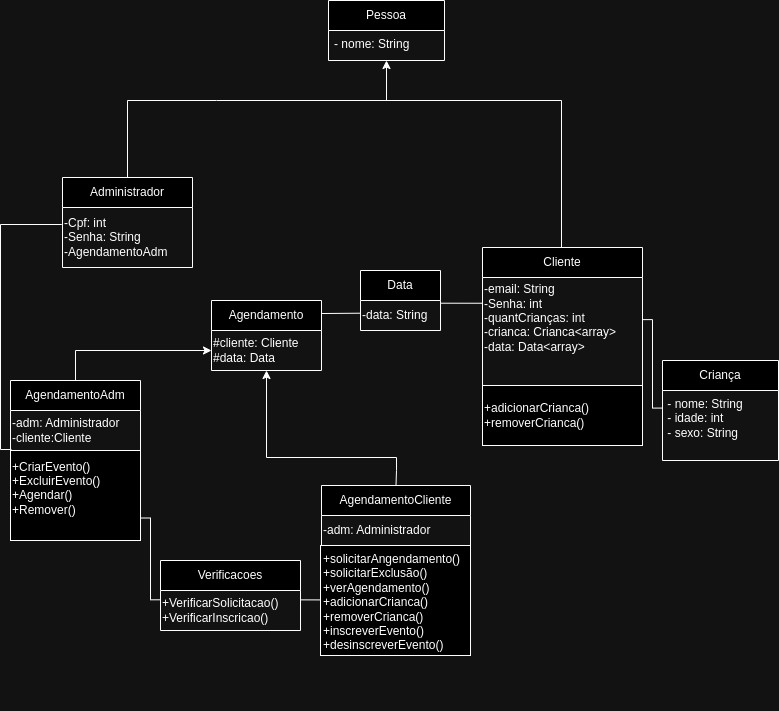

The diagram above was exported from draw.io. Its source (the exported page's mxGraphModel, read from the mxfile embedded in the PNG):
<mxGraphModel dx="717" dy="362" grid="0" gridSize="10" guides="1" tooltips="1" connect="1" arrows="1" fold="1" page="0" pageScale="1" pageWidth="827" pageHeight="1169" math="0" shadow="0">
  <root>
    <mxCell id="0" />
    <mxCell id="1" parent="0" />
    <mxCell id="n-7SLDv03mXttokAGfvp-1" value="Agendamento" style="swimlane;fontStyle=0;childLayout=stackLayout;horizontal=1;startSize=30;horizontalStack=0;resizeParent=1;resizeParentMax=0;resizeLast=0;collapsible=1;marginBottom=0;whiteSpace=wrap;html=1;" parent="1" vertex="1">
      <mxGeometry x="221" y="340" width="110" height="70" as="geometry" />
    </mxCell>
    <mxCell id="hGtX7EgZUrfxzkgesE6d-2" value="#cliente: Cliente&lt;div&gt;#data: Data&lt;/div&gt;" style="text;html=1;align=left;verticalAlign=middle;resizable=0;points=[];autosize=1;strokeColor=none;fillColor=none;" parent="n-7SLDv03mXttokAGfvp-1" vertex="1">
      <mxGeometry y="30" width="110" height="40" as="geometry" />
    </mxCell>
    <mxCell id="n-7SLDv03mXttokAGfvp-2" value="Cliente" style="swimlane;fontStyle=0;childLayout=stackLayout;horizontal=1;startSize=30;horizontalStack=0;resizeParent=1;resizeParentMax=0;resizeLast=0;collapsible=1;marginBottom=0;whiteSpace=wrap;html=1;" parent="1" vertex="1">
      <mxGeometry x="492" y="287" width="160" height="140" as="geometry" />
    </mxCell>
    <mxCell id="x5vfkreYpcujzBog4_8M-9" value="-email: String&lt;div&gt;-Senha: int&lt;/div&gt;&lt;div&gt;-quantCrianças: int&lt;/div&gt;&lt;div&gt;-crianca: Crianca&amp;lt;array&amp;gt;&lt;/div&gt;&lt;div&gt;-data: Data&amp;lt;array&amp;gt;&lt;/div&gt;&lt;div&gt;&lt;br&gt;&lt;/div&gt;&lt;div&gt;&lt;br&gt;&lt;/div&gt;" style="text;html=1;align=left;verticalAlign=middle;resizable=0;points=[];autosize=1;strokeColor=none;fillColor=none;" parent="n-7SLDv03mXttokAGfvp-2" vertex="1">
      <mxGeometry y="30" width="160" height="110" as="geometry" />
    </mxCell>
    <mxCell id="n-7SLDv03mXttokAGfvp-3" value="Administrador" style="swimlane;fontStyle=0;childLayout=stackLayout;horizontal=1;startSize=30;horizontalStack=0;resizeParent=1;resizeParentMax=0;resizeLast=0;collapsible=1;marginBottom=0;whiteSpace=wrap;html=1;" parent="1" vertex="1">
      <mxGeometry x="72" y="217" width="130" height="90" as="geometry" />
    </mxCell>
    <mxCell id="x5vfkreYpcujzBog4_8M-7" value="-Cpf: int&lt;div&gt;-Senha: String&lt;/div&gt;&lt;div&gt;-AgendamentoAdm&lt;/div&gt;" style="text;html=1;align=left;verticalAlign=middle;resizable=0;points=[];autosize=1;strokeColor=none;fillColor=none;labelPosition=center;verticalLabelPosition=middle;" parent="n-7SLDv03mXttokAGfvp-3" vertex="1">
      <mxGeometry y="30" width="130" height="60" as="geometry" />
    </mxCell>
    <mxCell id="n-7SLDv03mXttokAGfvp-7" value="Verificacoes" style="swimlane;fontStyle=0;childLayout=stackLayout;horizontal=1;startSize=30;horizontalStack=0;resizeParent=1;resizeParentMax=0;resizeLast=0;collapsible=1;marginBottom=0;whiteSpace=wrap;html=1;" parent="1" vertex="1">
      <mxGeometry x="170" y="600" width="140" height="70" as="geometry" />
    </mxCell>
    <mxCell id="t-GGpPkJ1ANUf1l6zhGB-8" value="+VerificarSolicitacao()&lt;div&gt;+VerificarInscricao()&lt;/div&gt;" style="text;html=1;align=left;verticalAlign=middle;resizable=0;points=[];autosize=1;strokeColor=none;fillColor=none;" parent="n-7SLDv03mXttokAGfvp-7" vertex="1">
      <mxGeometry y="30" width="140" height="40" as="geometry" />
    </mxCell>
    <mxCell id="o7vSKEtfkxUT0KikZACS-10" style="edgeStyle=orthogonalEdgeStyle;rounded=0;orthogonalLoop=1;jettySize=auto;html=1;entryX=0.5;entryY=0;entryDx=0;entryDy=0;endArrow=none;endFill=0;startArrow=none;startFill=0;" parent="1" target="n-7SLDv03mXttokAGfvp-3" edge="1">
      <mxGeometry relative="1" as="geometry">
        <Array as="points">
          <mxPoint x="226" y="140" />
          <mxPoint x="98" y="140" />
        </Array>
        <mxPoint x="400" y="140" as="sourcePoint" />
      </mxGeometry>
    </mxCell>
    <mxCell id="o7vSKEtfkxUT0KikZACS-11" style="edgeStyle=orthogonalEdgeStyle;rounded=0;orthogonalLoop=1;jettySize=auto;html=1;entryX=0.493;entryY=0.002;entryDx=0;entryDy=0;startArrow=classic;startFill=1;endArrow=none;endFill=0;entryPerimeter=0;" parent="1" source="o7vSKEtfkxUT0KikZACS-5" target="n-7SLDv03mXttokAGfvp-2" edge="1">
      <mxGeometry relative="1" as="geometry">
        <Array as="points">
          <mxPoint x="396" y="140" />
          <mxPoint x="571" y="140" />
          <mxPoint x="571" y="287" />
          <mxPoint x="571" y="287" />
        </Array>
      </mxGeometry>
    </mxCell>
    <mxCell id="n-7SLDv03mXttokAGfvp-8" value="Pessoa" style="swimlane;fontStyle=0;childLayout=stackLayout;horizontal=1;startSize=30;horizontalStack=0;resizeParent=1;resizeParentMax=0;resizeLast=0;collapsible=1;marginBottom=0;whiteSpace=wrap;html=1;" parent="1" vertex="1">
      <mxGeometry x="338" y="40" width="116" height="60" as="geometry" />
    </mxCell>
    <mxCell id="o7vSKEtfkxUT0KikZACS-5" value="- nome: String&lt;div&gt;&lt;div&gt;&lt;br&gt;&lt;/div&gt;&lt;/div&gt;" style="text;strokeColor=none;fillColor=none;align=left;verticalAlign=top;spacingLeft=4;spacingRight=4;overflow=hidden;rotatable=0;points=[[0,0.5],[1,0.5]];portConstraint=eastwest;whiteSpace=wrap;html=1;" parent="n-7SLDv03mXttokAGfvp-8" vertex="1">
      <mxGeometry y="30" width="116" height="30" as="geometry" />
    </mxCell>
    <mxCell id="n-7SLDv03mXttokAGfvp-9" value="Criança" style="swimlane;fontStyle=0;childLayout=stackLayout;horizontal=1;startSize=30;horizontalStack=0;resizeParent=1;resizeParentMax=0;resizeLast=0;collapsible=1;marginBottom=0;whiteSpace=wrap;html=1;" parent="1" vertex="1">
      <mxGeometry x="672" y="400" width="116" height="100" as="geometry" />
    </mxCell>
    <mxCell id="x5vfkreYpcujzBog4_8M-3" value="&amp;nbsp;- nome: String&lt;div&gt;&lt;span style=&quot;background-color: initial;&quot;&gt;&amp;nbsp;- idade: int&lt;/span&gt;&lt;div&gt;&amp;nbsp;- sexo: String&lt;/div&gt;&lt;div&gt;&lt;br&gt;&lt;/div&gt;&lt;/div&gt;" style="text;html=1;align=left;verticalAlign=middle;resizable=0;points=[];autosize=1;strokeColor=none;fillColor=none;" parent="n-7SLDv03mXttokAGfvp-9" vertex="1">
      <mxGeometry y="30" width="116" height="70" as="geometry" />
    </mxCell>
    <mxCell id="x5vfkreYpcujzBog4_8M-5" value="" style="endArrow=none;html=1;rounded=0;exitX=1.003;exitY=0.383;exitDx=0;exitDy=0;exitPerimeter=0;edgeStyle=orthogonalEdgeStyle;entryX=0.001;entryY=0.251;entryDx=0;entryDy=0;entryPerimeter=0;verticalAlign=middle;" parent="1" source="x5vfkreYpcujzBog4_8M-9" target="x5vfkreYpcujzBog4_8M-3" edge="1">
      <mxGeometry width="50" height="50" relative="1" as="geometry">
        <mxPoint x="622.1500000000001" y="602.4550000000002" as="sourcePoint" />
        <mxPoint x="712" y="446.8700000000001" as="targetPoint" />
      </mxGeometry>
    </mxCell>
    <mxCell id="hGtX7EgZUrfxzkgesE6d-4" value="Data" style="swimlane;fontStyle=0;childLayout=stackLayout;horizontal=1;startSize=30;horizontalStack=0;resizeParent=1;resizeParentMax=0;resizeLast=0;collapsible=1;marginBottom=0;whiteSpace=wrap;html=1;" parent="1" vertex="1">
      <mxGeometry x="370" y="310" width="80" height="60" as="geometry" />
    </mxCell>
    <mxCell id="hGtX7EgZUrfxzkgesE6d-5" value="-data: String" style="text;html=1;align=left;verticalAlign=middle;resizable=0;points=[];autosize=1;strokeColor=none;fillColor=none;" parent="hGtX7EgZUrfxzkgesE6d-4" vertex="1">
      <mxGeometry y="30" width="80" height="30" as="geometry" />
    </mxCell>
    <mxCell id="Er5-Qck9CAk9iGWkDv3A-9" value="AgendamentoAdm" style="swimlane;fontStyle=0;childLayout=stackLayout;horizontal=1;startSize=30;horizontalStack=0;resizeParent=1;resizeParentMax=0;resizeLast=0;collapsible=1;marginBottom=0;whiteSpace=wrap;html=1;" parent="1" vertex="1">
      <mxGeometry x="20" y="420" width="130" height="70" as="geometry">
        <mxRectangle x="20" y="320" width="140" height="30" as="alternateBounds" />
      </mxGeometry>
    </mxCell>
    <mxCell id="Er5-Qck9CAk9iGWkDv3A-10" value="-adm: Administrador&lt;div&gt;-cliente:Cliente&lt;/div&gt;" style="text;html=1;align=left;verticalAlign=middle;resizable=0;points=[];autosize=1;strokeColor=none;fillColor=none;labelPosition=center;verticalLabelPosition=middle;" parent="Er5-Qck9CAk9iGWkDv3A-9" vertex="1">
      <mxGeometry y="30" width="130" height="40" as="geometry" />
    </mxCell>
    <mxCell id="Er5-Qck9CAk9iGWkDv3A-13" value="" style="endArrow=none;html=1;rounded=0;edgeStyle=orthogonalEdgeStyle;exitX=0.004;exitY=0.098;exitDx=0;exitDy=0;exitPerimeter=0;entryX=0.002;entryY=0.283;entryDx=0;entryDy=0;entryPerimeter=0;" parent="1" source="t-GGpPkJ1ANUf1l6zhGB-7" edge="1" target="x5vfkreYpcujzBog4_8M-7">
      <mxGeometry width="50" height="50" relative="1" as="geometry">
        <mxPoint x="10" y="490" as="sourcePoint" />
        <mxPoint x="70" y="264" as="targetPoint" />
        <Array as="points">
          <mxPoint x="21" y="489" />
          <mxPoint x="10" y="489" />
          <mxPoint x="10" y="264" />
          <mxPoint x="71" y="264" />
        </Array>
      </mxGeometry>
    </mxCell>
    <mxCell id="Er5-Qck9CAk9iGWkDv3A-30" value="" style="whiteSpace=wrap;html=1;" parent="1" vertex="1">
      <mxGeometry x="330" y="585" width="150" height="110" as="geometry" />
    </mxCell>
    <mxCell id="Er5-Qck9CAk9iGWkDv3A-31" value="&lt;div style=&quot;forced-color-adjust: none;&quot;&gt;+solicitarAngendamento()&lt;/div&gt;&lt;div style=&quot;forced-color-adjust: none;&quot;&gt;+solicitarExclusão()&lt;/div&gt;&lt;div style=&quot;forced-color-adjust: none;&quot;&gt;+verAgendamento()&lt;/div&gt;&lt;div style=&quot;forced-color-adjust: none;&quot;&gt;+adicionarCrianca()&lt;/div&gt;&lt;div style=&quot;forced-color-adjust: none;&quot;&gt;+removerCrianca()&lt;/div&gt;&lt;div style=&quot;forced-color-adjust: none;&quot;&gt;+inscreverEvento()&lt;/div&gt;&lt;div style=&quot;forced-color-adjust: none;&quot;&gt;+desinscreverEvento()&lt;/div&gt;&lt;div style=&quot;forced-color-adjust: none;&quot;&gt;&lt;br style=&quot;forced-color-adjust: none;&quot;&gt;&lt;/div&gt;&lt;div style=&quot;forced-color-adjust: none;&quot;&gt;&lt;br style=&quot;forced-color-adjust: none; color: rgb(0, 0, 0); font-family: Helvetica; font-size: 12px; font-style: normal; font-variant-ligatures: normal; font-variant-caps: normal; font-weight: 400; letter-spacing: normal; orphans: 2; text-align: left; text-indent: 0px; text-transform: none; widows: 2; word-spacing: 0px; -webkit-text-stroke-width: 0px; white-space: nowrap; background-color: rgb(251, 251, 251); text-decoration-thickness: initial; text-decoration-style: initial; text-decoration-color: initial;&quot;&gt;&lt;br&gt;&lt;br&gt;&lt;/div&gt;" style="text;whiteSpace=wrap;html=1;" parent="1" vertex="1">
      <mxGeometry x="331" y="585" width="148" height="110" as="geometry" />
    </mxCell>
    <mxCell id="t-GGpPkJ1ANUf1l6zhGB-7" value="+CriarEvento()&lt;div&gt;+ExcluirEvento()&lt;/div&gt;&lt;div&gt;+Agendar()&lt;/div&gt;&lt;div&gt;+Remover()&lt;/div&gt;&lt;div&gt;&lt;br&gt;&lt;/div&gt;" style="whiteSpace=wrap;html=1;align=left;" parent="1" vertex="1">
      <mxGeometry x="20" y="490" width="130" height="90" as="geometry" />
    </mxCell>
    <mxCell id="hGtX7EgZUrfxzkgesE6d-24" style="edgeStyle=orthogonalEdgeStyle;rounded=0;orthogonalLoop=1;jettySize=auto;html=1;entryX=0.5;entryY=0;entryDx=0;entryDy=0;startArrow=classic;startFill=1;endArrow=none;endFill=0;" parent="1" source="hGtX7EgZUrfxzkgesE6d-2" target="Er5-Qck9CAk9iGWkDv3A-9" edge="1">
      <mxGeometry relative="1" as="geometry">
        <Array as="points">
          <mxPoint x="85" y="390" />
        </Array>
      </mxGeometry>
    </mxCell>
    <mxCell id="hGtX7EgZUrfxzkgesE6d-25" value="AgendamentoCliente" style="swimlane;fontStyle=0;childLayout=stackLayout;horizontal=1;startSize=30;horizontalStack=0;resizeParent=1;resizeParentMax=0;resizeLast=0;collapsible=1;marginBottom=0;whiteSpace=wrap;html=1;" parent="1" vertex="1">
      <mxGeometry x="331" y="525" width="149" height="60" as="geometry">
        <mxRectangle x="20" y="320" width="140" height="30" as="alternateBounds" />
      </mxGeometry>
    </mxCell>
    <mxCell id="hGtX7EgZUrfxzkgesE6d-26" value="-adm: Administrador" style="text;html=1;align=left;verticalAlign=middle;resizable=0;points=[];autosize=1;strokeColor=none;fillColor=none;labelPosition=center;verticalLabelPosition=middle;" parent="hGtX7EgZUrfxzkgesE6d-25" vertex="1">
      <mxGeometry y="30" width="149" height="30" as="geometry" />
    </mxCell>
    <mxCell id="hGtX7EgZUrfxzkgesE6d-27" style="edgeStyle=orthogonalEdgeStyle;rounded=0;orthogonalLoop=1;jettySize=auto;html=1;entryX=0.5;entryY=0;entryDx=0;entryDy=0;endArrow=none;endFill=0;startArrow=classic;startFill=1;" parent="1" source="hGtX7EgZUrfxzkgesE6d-2" target="hGtX7EgZUrfxzkgesE6d-25" edge="1">
      <mxGeometry relative="1" as="geometry">
        <Array as="points">
          <mxPoint x="276" y="497" />
          <mxPoint x="406" y="497" />
          <mxPoint x="406" y="510" />
          <mxPoint x="405" y="510" />
        </Array>
      </mxGeometry>
    </mxCell>
    <mxCell id="t-GGpPkJ1ANUf1l6zhGB-9" style="edgeStyle=orthogonalEdgeStyle;rounded=0;orthogonalLoop=1;jettySize=auto;html=1;endArrow=none;endFill=0;exitX=1.003;exitY=0.186;exitDx=0;exitDy=0;exitPerimeter=0;entryX=0;entryY=0.423;entryDx=0;entryDy=0;entryPerimeter=0;" parent="1" source="n-7SLDv03mXttokAGfvp-1" target="hGtX7EgZUrfxzkgesE6d-5" edge="1">
      <mxGeometry relative="1" as="geometry">
        <mxPoint x="340" y="360" as="sourcePoint" />
        <mxPoint x="370" y="353" as="targetPoint" />
        <Array as="points">
          <mxPoint x="370" y="353" />
        </Array>
      </mxGeometry>
    </mxCell>
    <mxCell id="hGtX7EgZUrfxzkgesE6d-29" value="+adicionarCrianca()&lt;div&gt;+removerCrianca()&lt;/div&gt;" style="rounded=0;whiteSpace=wrap;html=1;align=left;" parent="1" vertex="1">
      <mxGeometry x="492" y="425" width="160" height="60" as="geometry" />
    </mxCell>
    <mxCell id="t-GGpPkJ1ANUf1l6zhGB-10" value="" style="endArrow=none;html=1;rounded=0;edgeStyle=orthogonalEdgeStyle;entryX=0;entryY=0.5;entryDx=0;entryDy=0;exitX=1.001;exitY=0.234;exitDx=0;exitDy=0;exitPerimeter=0;" parent="1" source="t-GGpPkJ1ANUf1l6zhGB-8" target="Er5-Qck9CAk9iGWkDv3A-30" edge="1">
      <mxGeometry width="50" height="50" relative="1" as="geometry">
        <mxPoint x="110" y="610" as="sourcePoint" />
        <mxPoint x="160" y="560" as="targetPoint" />
      </mxGeometry>
    </mxCell>
    <mxCell id="t-GGpPkJ1ANUf1l6zhGB-11" value="" style="endArrow=none;html=1;rounded=0;edgeStyle=orthogonalEdgeStyle;entryX=1;entryY=0.75;entryDx=0;entryDy=0;exitX=0.001;exitY=0.232;exitDx=0;exitDy=0;exitPerimeter=0;" parent="1" source="t-GGpPkJ1ANUf1l6zhGB-8" target="t-GGpPkJ1ANUf1l6zhGB-7" edge="1">
      <mxGeometry width="50" height="50" relative="1" as="geometry">
        <mxPoint x="110" y="610" as="sourcePoint" />
        <mxPoint x="180" y="570" as="targetPoint" />
      </mxGeometry>
    </mxCell>
    <mxCell id="xnvFJjF1Eher1LFPuNEz-3" value="" style="endArrow=none;html=1;rounded=0;edgeStyle=orthogonalEdgeStyle;exitX=1.002;exitY=0.09;exitDx=0;exitDy=0;exitPerimeter=0;entryX=0.001;entryY=0.234;entryDx=0;entryDy=0;entryPerimeter=0;" edge="1" parent="1" source="hGtX7EgZUrfxzkgesE6d-5" target="x5vfkreYpcujzBog4_8M-9">
      <mxGeometry width="50" height="50" relative="1" as="geometry">
        <mxPoint x="460" y="343" as="sourcePoint" />
        <mxPoint x="510" y="293" as="targetPoint" />
      </mxGeometry>
    </mxCell>
  </root>
</mxGraphModel>